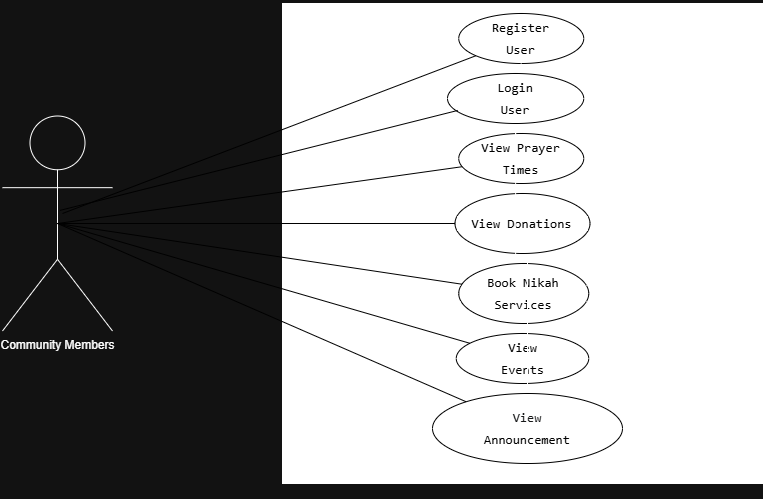

The diagram above was exported from draw.io. Its source (the exported page's mxGraphModel, read from the mxfile embedded in the PNG):
<mxGraphModel dx="1246" dy="676" grid="1" gridSize="10" guides="1" tooltips="1" connect="1" arrows="1" fold="1" page="1" pageScale="1" pageWidth="850" pageHeight="1100" math="0" shadow="0">
  <root>
    <mxCell id="0" />
    <mxCell id="1" parent="0" />
    <mxCell id="_YWv9hQglLZ63OIshl9Z-1" value="Community Members&lt;div&gt;&lt;br&gt;&lt;/div&gt;" style="shape=umlActor;verticalLabelPosition=bottom;verticalAlign=top;html=1;outlineConnect=0;strokeColor=light-dark(#000000,#FFFFFF);" parent="1" vertex="1">
      <mxGeometry x="100" y="162.5" width="110" height="215" as="geometry" />
    </mxCell>
    <mxCell id="_YWv9hQglLZ63OIshl9Z-2" value="" style="whiteSpace=wrap;html=1;aspect=fixed;fillColor=light-dark(#FFFFFF,#FFFFFF);" parent="1" vertex="1">
      <mxGeometry x="380" y="50" width="480" height="480" as="geometry" />
    </mxCell>
    <mxCell id="_YWv9hQglLZ63OIshl9Z-24" value="" style="edgeStyle=orthogonalEdgeStyle;rounded=0;orthogonalLoop=1;jettySize=auto;html=1;" parent="1" source="_YWv9hQglLZ63OIshl9Z-6" target="_YWv9hQglLZ63OIshl9Z-23" edge="1">
      <mxGeometry relative="1" as="geometry" />
    </mxCell>
    <mxCell id="_YWv9hQglLZ63OIshl9Z-6" value="&lt;pre style=&quot;font-variant-numeric: normal; font-variant-east-asian: normal; font-variant-alternates: normal; font-size-adjust: none; font-kerning: auto; font-optical-sizing: auto; font-feature-settings: normal; font-variation-settings: normal; font-variant-position: normal; font-variant-emoji: normal; font-stretch: normal; font-size: 13px; line-height: 22px; font-family: Menlo, Monaco, Consolas, &amp;quot;Cascadia Mono&amp;quot;, &amp;quot;Ubuntu Mono&amp;quot;, &amp;quot;DejaVu Sans Mono&amp;quot;, &amp;quot;Liberation Mono&amp;quot;, &amp;quot;JetBrains Mono&amp;quot;, &amp;quot;Fira Code&amp;quot;, Cousine, &amp;quot;Roboto Mono&amp;quot;, &amp;quot;Courier New&amp;quot;, Courier, sans-serif, system-ui; overflow: auto; text-wrap-mode: wrap; word-break: break-all; padding: 16px; margin: 0px !important;&quot;&gt;&lt;font style=&quot;color: light-dark(rgb(249, 250, 251), rgb(0, 0, 0));&quot;&gt;View Prayer Times&lt;/font&gt;&lt;/pre&gt;" style="ellipse;whiteSpace=wrap;html=1;strokeColor=light-dark(#000000,#000000);fillColor=light-dark(#FFFFFF,#FFFFFF);align=center;" parent="1" vertex="1">
      <mxGeometry x="556.25" y="180" width="125" height="50" as="geometry" />
    </mxCell>
    <mxCell id="_YWv9hQglLZ63OIshl9Z-7" value="&lt;pre style=&quot;font-variant-numeric: normal; font-variant-east-asian: normal; font-variant-alternates: normal; font-size-adjust: none; font-kerning: auto; font-optical-sizing: auto; font-feature-settings: normal; font-variation-settings: normal; font-variant-position: normal; font-variant-emoji: normal; font-stretch: normal; font-size: 13px; line-height: 22px; font-family: Menlo, Monaco, Consolas, &amp;quot;Cascadia Mono&amp;quot;, &amp;quot;Ubuntu Mono&amp;quot;, &amp;quot;DejaVu Sans Mono&amp;quot;, &amp;quot;Liberation Mono&amp;quot;, &amp;quot;JetBrains Mono&amp;quot;, &amp;quot;Fira Code&amp;quot;, Cousine, &amp;quot;Roboto Mono&amp;quot;, &amp;quot;Courier New&amp;quot;, Courier, sans-serif, system-ui; overflow: auto; text-wrap-mode: wrap; word-break: break-all; padding: 16px; margin: 0px !important;&quot;&gt;&lt;font style=&quot;color: light-dark(rgb(249, 250, 251), rgb(0, 0, 0));&quot;&gt;View Donations&lt;/font&gt;&lt;/pre&gt;" style="ellipse;whiteSpace=wrap;html=1;fillColor=light-dark(#FFFFFF,#FFFFFF);strokeColor=light-dark(#000000,#000000);align=center;" parent="1" vertex="1">
      <mxGeometry x="552.5" y="240" width="135" height="60" as="geometry" />
    </mxCell>
    <mxCell id="_YWv9hQglLZ63OIshl9Z-11" value="" style="edgeStyle=orthogonalEdgeStyle;rounded=0;orthogonalLoop=1;jettySize=auto;html=1;" parent="1" source="_YWv9hQglLZ63OIshl9Z-8" target="_YWv9hQglLZ63OIshl9Z-10" edge="1">
      <mxGeometry relative="1" as="geometry" />
    </mxCell>
    <mxCell id="_YWv9hQglLZ63OIshl9Z-8" value="&lt;pre style=&quot;font-variant-numeric: normal; font-variant-east-asian: normal; font-variant-alternates: normal; font-size-adjust: none; font-kerning: auto; font-optical-sizing: auto; font-feature-settings: normal; font-variation-settings: normal; font-variant-position: normal; font-variant-emoji: normal; font-stretch: normal; font-size: 13px; line-height: 22px; font-family: Menlo, Monaco, Consolas, &amp;quot;Cascadia Mono&amp;quot;, &amp;quot;Ubuntu Mono&amp;quot;, &amp;quot;DejaVu Sans Mono&amp;quot;, &amp;quot;Liberation Mono&amp;quot;, &amp;quot;JetBrains Mono&amp;quot;, &amp;quot;Fira Code&amp;quot;, Cousine, &amp;quot;Roboto Mono&amp;quot;, &amp;quot;Courier New&amp;quot;, Courier, sans-serif, system-ui; overflow: auto; text-wrap-mode: wrap; word-break: break-all; padding: 16px; margin: 0px !important;&quot;&gt;&lt;font style=&quot;color: light-dark(rgb(249, 250, 251), rgb(0, 0, 0));&quot;&gt;Book Nikah   Services&lt;/font&gt;&lt;/pre&gt;" style="ellipse;whiteSpace=wrap;html=1;strokeColor=light-dark(#000000,#000000);fillColor=light-dark(#FFFFFF,#FFFFFF);align=center;" parent="1" vertex="1">
      <mxGeometry x="556.25" y="310" width="130" height="60" as="geometry" />
    </mxCell>
    <mxCell id="_YWv9hQglLZ63OIshl9Z-14" value="" style="edgeStyle=orthogonalEdgeStyle;rounded=0;orthogonalLoop=1;jettySize=auto;html=1;" parent="1" source="_YWv9hQglLZ63OIshl9Z-10" target="_YWv9hQglLZ63OIshl9Z-13" edge="1">
      <mxGeometry relative="1" as="geometry" />
    </mxCell>
    <mxCell id="_YWv9hQglLZ63OIshl9Z-10" value="&lt;pre style=&quot;font-variant-numeric: normal; font-variant-east-asian: normal; font-variant-alternates: normal; font-size-adjust: none; font-kerning: auto; font-optical-sizing: auto; font-feature-settings: normal; font-variation-settings: normal; font-variant-position: normal; font-variant-emoji: normal; font-stretch: normal; font-size: 13px; line-height: 22px; font-family: Menlo, Monaco, Consolas, &amp;quot;Cascadia Mono&amp;quot;, &amp;quot;Ubuntu Mono&amp;quot;, &amp;quot;DejaVu Sans Mono&amp;quot;, &amp;quot;Liberation Mono&amp;quot;, &amp;quot;JetBrains Mono&amp;quot;, &amp;quot;Fira Code&amp;quot;, Cousine, &amp;quot;Roboto Mono&amp;quot;, &amp;quot;Courier New&amp;quot;, Courier, sans-serif, system-ui; overflow: auto; text-wrap-mode: wrap; word-break: break-all; padding: 16px; margin: 0px !important;&quot;&gt;&lt;pre style=&quot;font-variant-numeric: normal; font-variant-east-asian: normal; font-variant-alternates: normal; font-size-adjust: none; font-kerning: auto; font-optical-sizing: auto; font-feature-settings: normal; font-variation-settings: normal; font-variant-position: normal; font-variant-emoji: normal; font-stretch: normal; line-height: 22px; font-family: Menlo, Monaco, Consolas, &amp;quot;Cascadia Mono&amp;quot;, &amp;quot;Ubuntu Mono&amp;quot;, &amp;quot;DejaVu Sans Mono&amp;quot;, &amp;quot;Liberation Mono&amp;quot;, &amp;quot;JetBrains Mono&amp;quot;, &amp;quot;Fira Code&amp;quot;, Cousine, &amp;quot;Roboto Mono&amp;quot;, &amp;quot;Courier New&amp;quot;, Courier, sans-serif, system-ui; overflow: auto; text-wrap-mode: wrap; word-break: break-all; padding: 16px; margin: 0px !important;&quot;&gt;&lt;font style=&quot;color: light-dark(rgb(249, 250, 251), rgb(0, 0, 0));&quot;&gt;View     Events&lt;/font&gt;&lt;/pre&gt;&lt;/pre&gt;" style="ellipse;whiteSpace=wrap;html=1;strokeColor=light-dark(#000000,#000000);fillColor=light-dark(#FFFFFF,#FFFFFF);align=center;" parent="1" vertex="1">
      <mxGeometry x="553.75" y="380" width="132.5" height="50" as="geometry" />
    </mxCell>
    <mxCell id="_YWv9hQglLZ63OIshl9Z-28" value="" style="edgeStyle=orthogonalEdgeStyle;rounded=0;orthogonalLoop=1;jettySize=auto;html=1;" parent="1" source="_YWv9hQglLZ63OIshl9Z-13" target="_YWv9hQglLZ63OIshl9Z-27" edge="1">
      <mxGeometry relative="1" as="geometry" />
    </mxCell>
    <mxCell id="_YWv9hQglLZ63OIshl9Z-13" value="&lt;pre style=&quot;font-variant-numeric: normal; font-variant-east-asian: normal; font-variant-alternates: normal; font-size-adjust: none; font-kerning: auto; font-optical-sizing: auto; font-feature-settings: normal; font-variation-settings: normal; font-variant-position: normal; font-variant-emoji: normal; font-stretch: normal; font-size: 13px; line-height: 22px; font-family: Menlo, Monaco, Consolas, &amp;quot;Cascadia Mono&amp;quot;, &amp;quot;Ubuntu Mono&amp;quot;, &amp;quot;DejaVu Sans Mono&amp;quot;, &amp;quot;Liberation Mono&amp;quot;, &amp;quot;JetBrains Mono&amp;quot;, &amp;quot;Fira Code&amp;quot;, Cousine, &amp;quot;Roboto Mono&amp;quot;, &amp;quot;Courier New&amp;quot;, Courier, sans-serif, system-ui; overflow: auto; text-wrap-mode: wrap; word-break: break-all; padding: 16px; margin: 0px !important;&quot;&gt;&lt;pre style=&quot;font-variant-numeric: normal; font-variant-east-asian: normal; font-variant-alternates: normal; font-size-adjust: none; font-kerning: auto; font-optical-sizing: auto; font-feature-settings: normal; font-variation-settings: normal; font-variant-position: normal; font-variant-emoji: normal; font-stretch: normal; line-height: 22px; font-family: Menlo, Monaco, Consolas, &amp;quot;Cascadia Mono&amp;quot;, &amp;quot;Ubuntu Mono&amp;quot;, &amp;quot;DejaVu Sans Mono&amp;quot;, &amp;quot;Liberation Mono&amp;quot;, &amp;quot;JetBrains Mono&amp;quot;, &amp;quot;Fira Code&amp;quot;, Cousine, &amp;quot;Roboto Mono&amp;quot;, &amp;quot;Courier New&amp;quot;, Courier, sans-serif, system-ui; overflow: auto; text-wrap-mode: wrap; word-break: break-all; padding: 16px; margin: 0px !important;&quot;&gt;&lt;pre style=&quot;font-variant-numeric: normal; font-variant-east-asian: normal; font-variant-alternates: normal; font-size-adjust: none; font-kerning: auto; font-optical-sizing: auto; font-feature-settings: normal; font-variation-settings: normal; font-variant-position: normal; font-variant-emoji: normal; font-stretch: normal; line-height: 22px; font-family: Menlo, Monaco, Consolas, &amp;quot;Cascadia Mono&amp;quot;, &amp;quot;Ubuntu Mono&amp;quot;, &amp;quot;DejaVu Sans Mono&amp;quot;, &amp;quot;Liberation Mono&amp;quot;, &amp;quot;JetBrains Mono&amp;quot;, &amp;quot;Fira Code&amp;quot;, Cousine, &amp;quot;Roboto Mono&amp;quot;, &amp;quot;Courier New&amp;quot;, Courier, sans-serif, system-ui; overflow: auto; text-wrap-mode: wrap; word-break: break-all; padding: 16px; margin: 0px !important;&quot;&gt;&lt;span style=&quot;color: rgb(249, 250, 251);&quot;&gt;View        &lt;/span&gt;&lt;font style=&quot;color: light-dark(rgb(249, 250, 251), rgb(0, 0, 0));&quot;&gt;Announcement&lt;/font&gt;&lt;/pre&gt;&lt;/pre&gt;&lt;/pre&gt;" style="ellipse;whiteSpace=wrap;html=1;strokeColor=light-dark(#000000,#000000);fillColor=light-dark(#FFFFFF,#FFFFFF);align=center;" parent="1" vertex="1">
      <mxGeometry x="530" y="440" width="190" height="70" as="geometry" />
    </mxCell>
    <mxCell id="_YWv9hQglLZ63OIshl9Z-18" value="" style="endArrow=none;html=1;rounded=0;strokeColor=light-dark(#000000,#000000);exitX=0.5;exitY=0.5;exitDx=0;exitDy=0;exitPerimeter=0;" parent="1" source="_YWv9hQglLZ63OIshl9Z-1" target="_YWv9hQglLZ63OIshl9Z-6" edge="1">
      <mxGeometry width="50" height="50" relative="1" as="geometry">
        <mxPoint x="400" y="280" as="sourcePoint" />
        <mxPoint x="450" y="230" as="targetPoint" />
      </mxGeometry>
    </mxCell>
    <mxCell id="_YWv9hQglLZ63OIshl9Z-19" value="" style="endArrow=none;html=1;rounded=0;exitX=0.5;exitY=0.5;exitDx=0;exitDy=0;exitPerimeter=0;strokeColor=light-dark(#000000,#000000);" parent="1" source="_YWv9hQglLZ63OIshl9Z-1" target="_YWv9hQglLZ63OIshl9Z-7" edge="1">
      <mxGeometry width="50" height="50" relative="1" as="geometry">
        <mxPoint x="400" y="280" as="sourcePoint" />
        <mxPoint x="450" y="230" as="targetPoint" />
      </mxGeometry>
    </mxCell>
    <mxCell id="_YWv9hQglLZ63OIshl9Z-20" value="" style="endArrow=none;html=1;rounded=0;exitX=0.5;exitY=0.5;exitDx=0;exitDy=0;exitPerimeter=0;strokeColor=light-dark(#000000,#000000);" parent="1" source="_YWv9hQglLZ63OIshl9Z-1" target="_YWv9hQglLZ63OIshl9Z-8" edge="1">
      <mxGeometry width="50" height="50" relative="1" as="geometry">
        <mxPoint x="400" y="280" as="sourcePoint" />
        <mxPoint x="450" y="230" as="targetPoint" />
      </mxGeometry>
    </mxCell>
    <mxCell id="_YWv9hQglLZ63OIshl9Z-21" value="" style="endArrow=none;html=1;rounded=0;exitX=0.5;exitY=0.5;exitDx=0;exitDy=0;exitPerimeter=0;strokeColor=light-dark(#000000,#000000);" parent="1" source="_YWv9hQglLZ63OIshl9Z-1" target="_YWv9hQglLZ63OIshl9Z-10" edge="1">
      <mxGeometry width="50" height="50" relative="1" as="geometry">
        <mxPoint x="400" y="280" as="sourcePoint" />
        <mxPoint x="450" y="230" as="targetPoint" />
      </mxGeometry>
    </mxCell>
    <mxCell id="_YWv9hQglLZ63OIshl9Z-22" value="" style="endArrow=none;html=1;rounded=0;exitX=0.5;exitY=0.5;exitDx=0;exitDy=0;exitPerimeter=0;strokeColor=light-dark(#000000,#000000);" parent="1" source="_YWv9hQglLZ63OIshl9Z-1" target="_YWv9hQglLZ63OIshl9Z-13" edge="1">
      <mxGeometry width="50" height="50" relative="1" as="geometry">
        <mxPoint x="400" y="280" as="sourcePoint" />
        <mxPoint x="450" y="230" as="targetPoint" />
      </mxGeometry>
    </mxCell>
    <mxCell id="_YWv9hQglLZ63OIshl9Z-25" value="" style="edgeStyle=orthogonalEdgeStyle;rounded=0;orthogonalLoop=1;jettySize=auto;html=1;" parent="1" source="_YWv9hQglLZ63OIshl9Z-23" target="_YWv9hQglLZ63OIshl9Z-6" edge="1">
      <mxGeometry relative="1" as="geometry" />
    </mxCell>
    <mxCell id="_YWv9hQglLZ63OIshl9Z-26" value="" style="edgeStyle=orthogonalEdgeStyle;rounded=0;orthogonalLoop=1;jettySize=auto;html=1;" parent="1" source="_YWv9hQglLZ63OIshl9Z-27" target="_YWv9hQglLZ63OIshl9Z-6" edge="1">
      <mxGeometry relative="1" as="geometry" />
    </mxCell>
    <mxCell id="_YWv9hQglLZ63OIshl9Z-23" value="&lt;pre style=&quot;font-variant-numeric: normal; font-variant-east-asian: normal; font-variant-alternates: normal; font-size-adjust: none; font-kerning: auto; font-optical-sizing: auto; font-feature-settings: normal; font-variation-settings: normal; font-variant-position: normal; font-variant-emoji: normal; font-stretch: normal; font-size: 13px; line-height: 22px; font-family: Menlo, Monaco, Consolas, &amp;quot;Cascadia Mono&amp;quot;, &amp;quot;Ubuntu Mono&amp;quot;, &amp;quot;DejaVu Sans Mono&amp;quot;, &amp;quot;Liberation Mono&amp;quot;, &amp;quot;JetBrains Mono&amp;quot;, &amp;quot;Fira Code&amp;quot;, Cousine, &amp;quot;Roboto Mono&amp;quot;, &amp;quot;Courier New&amp;quot;, Courier, sans-serif, system-ui; overflow: auto; text-wrap-mode: wrap; word-break: break-all; padding: 16px; margin: 0px !important;&quot;&gt;&lt;font style=&quot;color: light-dark(rgb(0, 0, 0), rgb(0, 0, 0));&quot;&gt;Register    User&lt;/font&gt;&lt;/pre&gt;" style="ellipse;whiteSpace=wrap;html=1;strokeColor=light-dark(#000000,#000000);fillColor=light-dark(#FFFFFF,#FFFFFF);align=center;" parent="1" vertex="1">
      <mxGeometry x="556.25" y="60" width="125" height="50" as="geometry" />
    </mxCell>
    <mxCell id="_YWv9hQglLZ63OIshl9Z-29" value="" style="edgeStyle=orthogonalEdgeStyle;rounded=0;orthogonalLoop=1;jettySize=auto;html=1;" parent="1" source="_YWv9hQglLZ63OIshl9Z-23" target="_YWv9hQglLZ63OIshl9Z-27" edge="1">
      <mxGeometry relative="1" as="geometry">
        <mxPoint x="619" y="100" as="sourcePoint" />
        <mxPoint x="619" y="180" as="targetPoint" />
      </mxGeometry>
    </mxCell>
    <mxCell id="_YWv9hQglLZ63OIshl9Z-27" value="&lt;pre style=&quot;font-variant-numeric: normal; font-variant-east-asian: normal; font-variant-alternates: normal; font-size-adjust: none; font-kerning: auto; font-optical-sizing: auto; font-feature-settings: normal; font-variation-settings: normal; font-variant-position: normal; font-variant-emoji: normal; font-stretch: normal; font-size: 13px; line-height: 22px; font-family: Menlo, Monaco, Consolas, &amp;quot;Cascadia Mono&amp;quot;, &amp;quot;Ubuntu Mono&amp;quot;, &amp;quot;DejaVu Sans Mono&amp;quot;, &amp;quot;Liberation Mono&amp;quot;, &amp;quot;JetBrains Mono&amp;quot;, &amp;quot;Fira Code&amp;quot;, Cousine, &amp;quot;Roboto Mono&amp;quot;, &amp;quot;Courier New&amp;quot;, Courier, sans-serif, system-ui; overflow: auto; text-wrap-mode: wrap; word-break: break-all; padding: 16px; margin: 0px !important;&quot;&gt;&lt;pre style=&quot;font-variant-numeric: normal; font-variant-east-asian: normal; font-variant-alternates: normal; font-size-adjust: none; font-kerning: auto; font-optical-sizing: auto; font-feature-settings: normal; font-variation-settings: normal; font-variant-position: normal; font-variant-emoji: normal; font-stretch: normal; line-height: 22px; font-family: Menlo, Monaco, Consolas, &amp;quot;Cascadia Mono&amp;quot;, &amp;quot;Ubuntu Mono&amp;quot;, &amp;quot;DejaVu Sans Mono&amp;quot;, &amp;quot;Liberation Mono&amp;quot;, &amp;quot;JetBrains Mono&amp;quot;, &amp;quot;Fira Code&amp;quot;, Cousine, &amp;quot;Roboto Mono&amp;quot;, &amp;quot;Courier New&amp;quot;, Courier, sans-serif, system-ui; overflow: auto; text-wrap-mode: wrap; word-break: break-all; padding: 16px; margin: 0px !important;&quot;&gt;&lt;pre style=&quot;font-variant-numeric: normal; font-variant-east-asian: normal; font-variant-alternates: normal; font-size-adjust: none; font-kerning: auto; font-optical-sizing: auto; font-feature-settings: normal; font-variation-settings: normal; font-variant-position: normal; font-variant-emoji: normal; font-stretch: normal; line-height: 22px; font-family: Menlo, Monaco, Consolas, &amp;quot;Cascadia Mono&amp;quot;, &amp;quot;Ubuntu Mono&amp;quot;, &amp;quot;DejaVu Sans Mono&amp;quot;, &amp;quot;Liberation Mono&amp;quot;, &amp;quot;JetBrains Mono&amp;quot;, &amp;quot;Fira Code&amp;quot;, Cousine, &amp;quot;Roboto Mono&amp;quot;, &amp;quot;Courier New&amp;quot;, Courier, sans-serif, system-ui; overflow: auto; text-wrap-mode: wrap; word-break: break-all; padding: 16px; margin: 0px !important;&quot;&gt;&lt;font style=&quot;color: light-dark(rgb(0, 0, 0), rgb(0, 0, 0));&quot;&gt;Login User&lt;/font&gt;&lt;/pre&gt;&lt;/pre&gt;&lt;/pre&gt;" style="ellipse;whiteSpace=wrap;html=1;strokeColor=light-dark(#000000,#000000);fillColor=light-dark(#FFFFFF,#FFFFFF);align=center;" parent="1" vertex="1">
      <mxGeometry x="545" y="120" width="136.25" height="50" as="geometry" />
    </mxCell>
    <mxCell id="_YWv9hQglLZ63OIshl9Z-30" value="" style="endArrow=none;html=1;rounded=0;entryX=0.075;entryY=0.739;entryDx=0;entryDy=0;entryPerimeter=0;exitX=0.523;exitY=0.439;exitDx=0;exitDy=0;exitPerimeter=0;strokeColor=light-dark(#000000,#000000);" parent="1" source="_YWv9hQglLZ63OIshl9Z-1" target="_YWv9hQglLZ63OIshl9Z-27" edge="1">
      <mxGeometry width="50" height="50" relative="1" as="geometry">
        <mxPoint x="400" y="330" as="sourcePoint" />
        <mxPoint x="450" y="280" as="targetPoint" />
      </mxGeometry>
    </mxCell>
    <mxCell id="_YWv9hQglLZ63OIshl9Z-31" value="" style="endArrow=none;html=1;rounded=0;strokeColor=light-dark(#000000,#000000);" parent="1" target="_YWv9hQglLZ63OIshl9Z-23" edge="1">
      <mxGeometry width="50" height="50" relative="1" as="geometry">
        <mxPoint x="160" y="260" as="sourcePoint" />
        <mxPoint x="390" y="140" as="targetPoint" />
      </mxGeometry>
    </mxCell>
  </root>
</mxGraphModel>